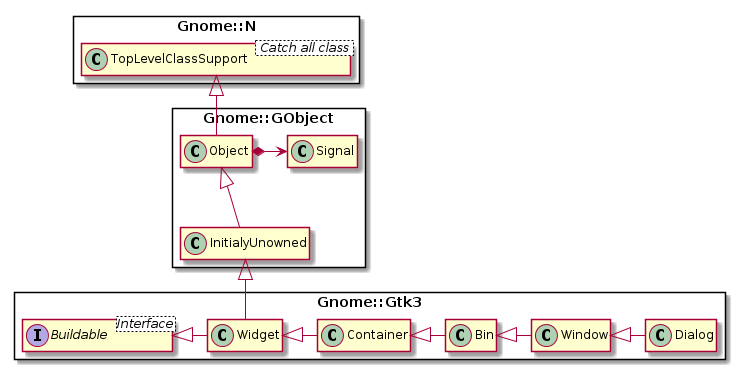

The diagram above was rendered by PlantUML. Its source (embedded in the PNG):
@startuml
skinparam packageStyle rectangle
set namespaceSeparator ::
hide members

class Gnome::N::TopLevelClassSupport < Catch all class >
Interface Gnome::Gtk3::Buildable <Interface>

Gnome::N::TopLevelClassSupport <|-- Gnome::GObject::Object
Gnome::GObject::Object <|-- Gnome::GObject::InitialyUnowned
Gnome::GObject::Object *-> Gnome::GObject::Signal

Gnome::GObject::InitialyUnowned <|-- Gnome::Gtk3::Widget

Gnome::Gtk3::Widget <|- Gnome::Gtk3::Container
Gnome::Gtk3::Container <|- Gnome::Gtk3::Bin
Gnome::Gtk3::Bin <|- Gnome::Gtk3::Window
Gnome::Gtk3::Window <|- Gnome::Gtk3::Dialog


Gnome::Gtk3::Buildable <|- Gnome::Gtk3::Widget

@enduml